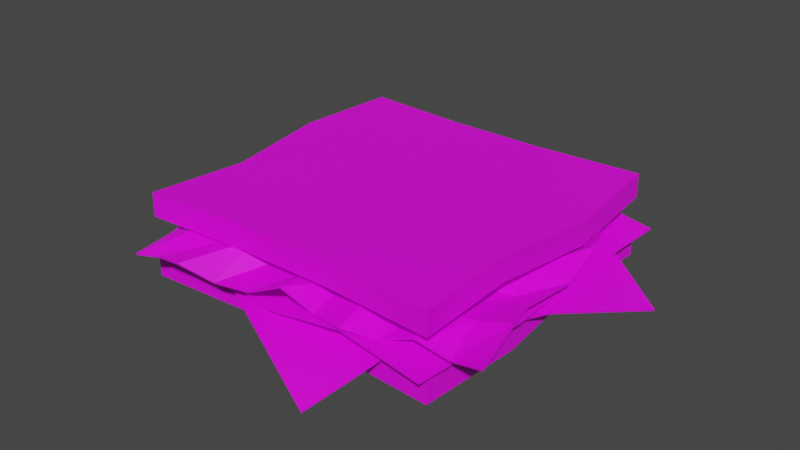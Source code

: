 # Source: sandwich.blend  (saved by Blender 2.80.75; exported with 4.5.12 LTS)
import bpy
from mathutils import Matrix  # noqa: F401  (used for matrix-valued properties, if any)

bpy.ops.wm.read_factory_settings(use_empty=True)
scene = bpy.context.scene
scene.name = 'Scene'

# ---- collections
col_collection = bpy.data.collections.new('Collection'); scene.collection.children.link(col_collection)

# ---- images (referenced by path relative to the original .blend; pixels are not part of the script)
import os
ASSET_DIR = os.environ.get("B2B_ASSET_DIR", "")  # directory of the original .blend (textures are referenced by path, not embedded)
HERE = os.path.dirname(os.path.abspath(__file__))  # packed textures are extracted next to this script under _unpacked/

def load_image(name, relpath, width, height, colorspace="sRGB"):
    """Load a texture the original file referenced (path relative to the .blend, or extracted next to this script)."""
    p = next((c for c in (os.path.join(HERE, relpath), os.path.join(ASSET_DIR, relpath)) if relpath and os.path.exists(c)), "")
    if p:
        img = bpy.data.images.load(p, check_existing=True)
        img.name = name
    else:  # same state as the original file: an image datablock whose file is absent (Cycles renders it pink)
        img = bpy.data.images.new(name, width, height)
        img.source = "FILE"
        img.filepath = "//" + (relpath or name)
    img.colorspace_settings.name = colorspace
    return img
img_samich_png = load_image('samich.png', 'samich.png', 1024, 1024, 'sRGB')

# ---- materials (node trees are filled in below, after node groups)
mat_samich = bpy.data.materials.new('samich')
mat_samich.use_transparent_shadow = False

# ---- node groups
ng_auto_smooth = bpy.data.node_groups.new('Auto Smooth', 'GeometryNodeTree')
_s = ng_auto_smooth.interface.new_socket(name='Geometry', in_out='OUTPUT', socket_type='NodeSocketGeometry')
_s = ng_auto_smooth.interface.new_socket(name='Geometry', in_out='INPUT', socket_type='NodeSocketGeometry')
_s = ng_auto_smooth.interface.new_socket(name='Angle', in_out='INPUT', socket_type='NodeSocketFloat')
_s.subtype = 'ANGLE'
_s.min_value = 0.0
_s.max_value = 3.142
ng_auto_smooth.is_modifier = True
_N = ng_auto_smooth.nodes; _L = ng_auto_smooth.links
n0 = _N.new('NodeGroupOutput'); n0.name = 'Group Output'; n0.location = (480, -100)
n1 = _N.new('NodeGroupInput'); n1.name = 'Group Input'; n1.location = (-420, -300)
n2 = _N.new('NodeGroupInput'); n2.name = 'Group Input.001'; n2.location = (-60, -100)
n3 = _N.new('GeometryNodeSetShadeSmooth'); n3.name = 'Set Shade Smooth'; n3.location = (120, -100)
n3.domain = 'EDGE'
n4 = _N.new('GeometryNodeSetShadeSmooth'); n4.name = 'Set Shade Smooth.001'; n4.location = (300, -100)
n5 = _N.new('GeometryNodeInputMeshEdgeAngle'); n5.name = 'Edge Angle'; n5.location = (-420, -220)
n6 = _N.new('GeometryNodeInputEdgeSmooth'); n6.name = 'Is Edge Smooth'; n6.location = (-60, -160)
n7 = _N.new('GeometryNodeInputShadeSmooth'); n7.name = 'Is Face Smooth'; n7.location = (-240, -340)
n8 = _N.new('FunctionNodeBooleanMath'); n8.name = 'Boolean Math'; n8.location = (-60, -220)
n9 = _N.new('FunctionNodeCompare'); n9.name = 'Compare'; n9.location = (-240, -180)
n9.operation = 'LESS_EQUAL'
_L.new(n5.outputs[0], n9.inputs[0])
_L.new(n4.outputs[0], n0.inputs[0])
_L.new(n1.outputs[1], n9.inputs[1])
_L.new(n9.outputs[0], n8.inputs[0])
_L.new(n7.outputs[0], n8.inputs[1])
_L.new(n2.outputs[0], n3.inputs[0])
_L.new(n6.outputs[0], n3.inputs[1])
_L.new(n3.outputs[0], n4.inputs[0])
_L.new(n8.outputs[0], n3.inputs[2])
n0.is_active_output = True

# ---- material node trees
mat_samich.use_nodes = True; mat_samich.node_tree.nodes.clear()
_N = mat_samich.node_tree.nodes; _L = mat_samich.node_tree.links
n0 = _N.new('ShaderNodeOutputMaterial'); n0.name = 'Material Output'; n0.location = (300, 300)
n1 = _N.new('ShaderNodeBsdfPrincipled'); n1.name = 'Principled BSDF'; n1.location = (10, 300)
n1.distribution = 'GGX'
n1.subsurface_method = 'BURLEY'
n1.inputs[3].default_value = 1.45
n1.inputs[27].default_value = (0.0, 0.0, 0.0, 1.0)
n1.inputs[28].default_value = 1.0
n2 = _N.new('ShaderNodeTexImage'); n2.name = 'Image Texture'; n2.location = (-470, 257)
n2.image = img_samich_png
_L.new(n1.outputs[0], n0.inputs[0])
_L.new(n2.outputs[0], n1.inputs[0])
n0.is_active_output = True

# ---- world
world_world = bpy.data.worlds.new('World'); scene.world = world_world
world_world.use_nodes = True; world_world.node_tree.nodes.clear()
_N = world_world.node_tree.nodes; _L = world_world.node_tree.links
n0 = _N.new('ShaderNodeOutputWorld'); n0.name = 'World Output'; n0.location = (300, 300)
n1 = _N.new('ShaderNodeBackground'); n1.name = 'Background'; n1.location = (10, 300)
n1.inputs[0].default_value = (0.05088, 0.05088, 0.05088, 1.0)
_L.new(n1.outputs[0], n0.inputs[0])
n0.is_active_output = True
world_world.color = (0.05088, 0.05088, 0.05088)
world_world.use_sun_shadow = False
world_world.sun_shadow_jitter_overblur = 0.0

# ---- meshes
me_plane_001 = bpy.data.meshes.new('Plane.001')
me_plane_001.from_pydata([(-1.087, -1.055, 0.006448), (1.055, -1.087, 0.006448), (-1.022, 1.087, 0.006448), (1.053, 1.055, 0.006448), (-1.112, 0.373, -0.02303), (-1.035, -0.3412, 0.03617), (1.024, -0.373, 0.00329), (1.123, 0.3412, -0.02303), (-0.5516, -1.063, -0.08141), (-0.01591, -1.071, 0.006448), (0.5198, -1.079, -0.08963), (0.5346, 1.063, -0.08963), (0.01591, 1.071, 0.006448), (-0.5028, 1.079, -0.08141), (0.5096, -0.3651, -0.09469), (-0.005303, -0.3571, 0.01973), (-0.5202, -0.3492, -0.1029), (0.564, 0.3492, -0.06015), (0.005303, 0.3571, -0.02303), (-0.5534, 0.3651, -0.05193)], [], [(17, 7, 3, 11), (10, 1, 6, 14), (14, 6, 7, 17), (5, 16, 19, 4), (16, 15, 18, 19), (15, 14, 17, 18), (0, 8, 16, 5), (8, 9, 15, 16), (9, 10, 14, 15), (4, 19, 13, 2), (19, 18, 12, 13), (18, 17, 11, 12)])
me_plane_001.polygons.foreach_set('use_smooth', [True] * 12)
_uv = me_plane_001.uv_layers.new(name='UVMap')
_uv.uv.foreach_set('vector', [0.4275, 0.9382, 0.4064, 0.9385, 0.409, 0.9115, 0.4286, 0.9112, 0.4292, 0.9924, 0.4089, 0.9927, 0.4101, 0.9656, 0.4296, 0.9653, 0.4296, 0.9653, 0.4101, 0.9656, 0.4064, 0.9385, 0.4275, 0.9382, 0.4881, 0.9644, 0.4686, 0.9647, 0.4698, 0.9376, 0.491, 0.9373, 0.4686, 0.9647, 0.4491, 0.965, 0.4487, 0.9379, 0.4698, 0.9376, 0.4491, 0.965, 0.4296, 0.9653, 0.4275, 0.9382, 0.4487, 0.9379, 0.4901, 0.9915, 0.4698, 0.9918, 0.4686, 0.9647, 0.4881, 0.9644, 0.4698, 0.9918, 0.4495, 0.9921, 0.4491, 0.965, 0.4686, 0.9647, 0.4495, 0.9921, 0.4292, 0.9924, 0.4296, 0.9653, 0.4491, 0.965, 0.491, 0.9373, 0.4698, 0.9376, 0.4679, 0.9106, 0.4876, 0.9103, 0.4698, 0.9376, 0.4487, 0.9379, 0.4483, 0.9109, 0.4679, 0.9106, 0.4487, 0.9379, 0.4275, 0.9382, 0.4286, 0.9112, 0.4483, 0.9109])
me_plane_001.materials.append(mat_samich)
me_plane_001.use_remesh_preserve_volume = False
me_plane_001.use_remesh_preserve_attributes = False
me_plane_001.use_mirror_vertex_groups = False
me_plane_001.update()
me_plane_005 = bpy.data.meshes.new('Plane.005')
me_plane_005.from_pydata([(-0.9392, -0.9392, -0.1745), (0.9392, -0.9392, -0.1745), (-0.9392, 0.9392, -0.1745), (0.9392, 0.9392, -0.1745), (-0.9392, -0.9392, -0.02074), (0.9392, -0.9392, -0.02074), (-0.9392, 0.9392, -0.02074), (0.9392, 0.9392, -0.02074), (-1.0, 1.0, -0.1745), (-1.0, -1.0, -0.1745), (1.0, -1.0, -0.1745), (1.0, 1.0, -0.1745), (-1.0, 1.0, -0.02074), (-1.0, -1.0, -0.02074), (1.0, -1.0, -0.02074), (1.0, 1.0, -0.02074), (-0.9769, 0.3329, -0.1745), (-1.047, -0.3342, -0.1404), (1.047, -0.3342, -0.1745), (0.9769, 0.3329, -0.1404), (-0.9769, 0.3329, -0.02074), (-1.047, -0.3342, 0.01342), (1.047, -0.3342, -0.02074), (0.9769, 0.3329, 0.01342), (-0.9175, 0.3131, -0.1745), (-0.9833, -0.313, -0.1404), (0.9833, -0.313, -0.1745), (0.9175, 0.3131, -0.1404), (-0.9175, 0.3131, -0.02074), (-0.9833, -0.313, 0.01342), (0.9833, -0.313, -0.02074), (0.9175, 0.3131, 0.01342), (-0.3195, -0.9585, -0.1745), (0.3195, -0.9585, -0.1745), (0.3195, 0.9585, -0.1745), (-0.3195, 0.9585, -0.1745), (-0.3195, -0.9585, -0.02074), (0.3195, -0.9585, -0.02074), (0.3195, 0.9585, -0.02074), (-0.3195, 0.9585, -0.02074), (-0.3001, -0.9002, -0.1745), (0.3001, -0.9002, -0.1745), (0.3001, 0.9002, -0.1745), (-0.3001, 0.9002, -0.1745), (-0.3001, -0.9002, -0.02074), (0.3001, -0.9002, -0.02074), (0.3001, 0.9002, -0.02074), (-0.3001, 0.9002, -0.02074), (0.3141, -0.2993, 0.0187), (-0.3141, -0.2993, -0.02074), (0.2931, 0.3004, -0.02074), (-0.2931, 0.3004, -0.04461), (-0.3141, -0.2993, -0.1745), (0.3141, -0.2993, -0.1351), (-0.2931, 0.3004, -0.1984), (0.2931, 0.3004, -0.1745)], [], [(55, 42, 3, 27), (50, 31, 7, 46), (33, 10, 14, 37), (19, 11, 15, 23), (17, 9, 13, 21), (35, 8, 12, 39), (25, 0, 9, 17), (41, 1, 10, 33), (27, 3, 11, 19), (43, 2, 8, 35), (28, 6, 12, 20), (44, 4, 13, 36), (30, 5, 14, 22), (46, 7, 15, 38), (7, 31, 23, 15), (31, 30, 22, 23), (4, 29, 21, 13), (29, 28, 20, 21), (1, 26, 18, 10), (26, 27, 19, 18), (2, 24, 16, 8), (24, 25, 17, 16), (8, 16, 20, 12), (16, 17, 21, 20), (10, 18, 22, 14), (18, 19, 23, 22), (45, 5, 30, 48), (48, 30, 31, 50), (41, 53, 26, 1), (53, 55, 27, 26), (25, 24, 54, 52), (52, 54, 55, 53), (0, 25, 52, 40), (40, 52, 53, 41), (29, 49, 51, 28), (49, 48, 50, 51), (4, 44, 49, 29), (44, 45, 48, 49), (6, 47, 39, 12), (47, 46, 38, 39), (5, 45, 37, 14), (45, 44, 36, 37), (3, 42, 34, 11), (42, 43, 35, 34), (0, 40, 32, 9), (40, 41, 33, 32), (11, 34, 38, 15), (34, 35, 39, 38), (9, 32, 36, 13), (32, 33, 37, 36), (28, 51, 47, 6), (51, 50, 46, 47), (24, 2, 43, 54), (54, 43, 42, 55)])
me_plane_005.polygons.foreach_set('use_smooth', [True] * 54)
_uv = me_plane_005.uv_layers.new(name='UVMap')
_uv.uv.foreach_set('vector', [0.03591, 0.9367, 0.03558, 0.9076, 0.004637, 0.9057, 0.005689, 0.936, 0.03591, 0.9367, 0.005689, 0.936, 0.004637, 0.9057, 0.03558, 0.9076, 0.1558, 0.9383, 0.1558, 0.9383, 0.1558, 0.9383, 0.1558, 0.9383, 0.1558, 0.9383, 0.1558, 0.9383, 0.1558, 0.9383, 0.1558, 0.9383, 0.1558, 0.9383, 0.1558, 0.9383, 0.1558, 0.9383, 0.1558, 0.9383, 0.1558, 0.9383, 0.1558, 0.9383, 0.1558, 0.9383, 0.1558, 0.9383, 0.1558, 0.9383, 0.1558, 0.9383, 0.1558, 0.9383, 0.1558, 0.9383, 0.1558, 0.9383, 0.1558, 0.9383, 0.1558, 0.9383, 0.1558, 0.9383, 0.1558, 0.9383, 0.1558, 0.9383, 0.1558, 0.9383, 0.1558, 0.9383, 0.1558, 0.9383, 0.1558, 0.9383, 0.1558, 0.9383, 0.1558, 0.9383, 0.1558, 0.9383, 0.1558, 0.9383, 0.1558, 0.9383, 0.1558, 0.9383, 0.1558, 0.9383, 0.1558, 0.9383, 0.1558, 0.9383, 0.1558, 0.9383, 0.1558, 0.9383, 0.1558, 0.9383, 0.1558, 0.9383, 0.1558, 0.9383, 0.1558, 0.9383, 0.1558, 0.9383, 0.1558, 0.9383, 0.1558, 0.9383, 0.1558, 0.9383, 0.1558, 0.9383, 0.1558, 0.9383, 0.1558, 0.9383, 0.1558, 0.9383, 0.1558, 0.9383, 0.1558, 0.9383, 0.1558, 0.9383, 0.1558, 0.9383, 0.1558, 0.9383, 0.1558, 0.9383, 0.1558, 0.9383, 0.1558, 0.9383, 0.1558, 0.9383, 0.1558, 0.9383, 0.1558, 0.9383, 0.1558, 0.9383, 0.1558, 0.9383, 0.1558, 0.9383, 0.1558, 0.9383, 0.1558, 0.9383, 0.1558, 0.9383, 0.1558, 0.9383, 0.1558, 0.9383, 0.1558, 0.9383, 0.1558, 0.9383, 0.1558, 0.9383, 0.1558, 0.9383, 0.1558, 0.9383, 0.1558, 0.9383, 0.1558, 0.9383, 0.1558, 0.9383, 0.1558, 0.9383, 0.1558, 0.9383, 0.1558, 0.9383, 0.1558, 0.9383, 0.1558, 0.9383, 0.1558, 0.9383, 0.1558, 0.9383, 0.1558, 0.9383, 0.1558, 0.9383, 0.1558, 0.9383, 0.1558, 0.9383, 0.1558, 0.9383, 0.1558, 0.9383, 0.1558, 0.9383, 0.1558, 0.9383, 0.1558, 0.9383, 0.03558, 0.9948, 0.004637, 0.9967, 0.002504, 0.9664, 0.0349, 0.9657, 0.0349, 0.9657, 0.002504, 0.9664, 0.005689, 0.936, 0.03591, 0.9367, 0.03558, 0.9948, 0.0349, 0.9657, 0.002504, 0.9664, 0.004637, 0.9967, 0.0349, 0.9657, 0.03591, 0.9367, 0.005689, 0.936, 0.002504, 0.9664, 0.09771, 0.9664, 0.09452, 0.936, 0.0643, 0.9367, 0.06531, 0.9657, 0.06531, 0.9657, 0.0643, 0.9367, 0.03591, 0.9367, 0.0349, 0.9657, 0.09557, 0.9967, 0.09771, 0.9664, 0.06531, 0.9657, 0.06463, 0.9948, 0.06463, 0.9948, 0.06531, 0.9657, 0.0349, 0.9657, 0.03558, 0.9948, 0.09771, 0.9664, 0.06531, 0.9657, 0.0643, 0.9367, 0.09452, 0.936, 0.06531, 0.9657, 0.0349, 0.9657, 0.03591, 0.9367, 0.0643, 0.9367, 0.09557, 0.9967, 0.06463, 0.9948, 0.06531, 0.9657, 0.09771, 0.9664, 0.06463, 0.9948, 0.03558, 0.9948, 0.0349, 0.9657, 0.06531, 0.9657, 0.1558, 0.9383, 0.1558, 0.9383, 0.1558, 0.9383, 0.1558, 0.9383, 0.1558, 0.9383, 0.1558, 0.9383, 0.1558, 0.9383, 0.1558, 0.9383, 0.1558, 0.9383, 0.1558, 0.9383, 0.1558, 0.9383, 0.1558, 0.9383, 0.1558, 0.9383, 0.1558, 0.9383, 0.1558, 0.9383, 0.1558, 0.9383, 0.1558, 0.9383, 0.1558, 0.9383, 0.1558, 0.9383, 0.1558, 0.9383, 0.1558, 0.9383, 0.1558, 0.9383, 0.1558, 0.9383, 0.1558, 0.9383, 0.1558, 0.9383, 0.1558, 0.9383, 0.1558, 0.9383, 0.1558, 0.9383, 0.1558, 0.9383, 0.1558, 0.9383, 0.1558, 0.9383, 0.1558, 0.9383, 0.1558, 0.9383, 0.1558, 0.9383, 0.1558, 0.9383, 0.1558, 0.9383, 0.1558, 0.9383, 0.1558, 0.9383, 0.1558, 0.9383, 0.1558, 0.9383, 0.1558, 0.9383, 0.1558, 0.9383, 0.1558, 0.9383, 0.1558, 0.9383, 0.1558, 0.9383, 0.1558, 0.9383, 0.1558, 0.9383, 0.1558, 0.9383, 0.09452, 0.936, 0.0643, 0.9367, 0.06463, 0.9076, 0.09557, 0.9057, 0.0643, 0.9367, 0.03591, 0.9367, 0.03558, 0.9076, 0.06463, 0.9076, 0.09452, 0.936, 0.09557, 0.9057, 0.06463, 0.9076, 0.0643, 0.9367, 0.0643, 0.9367, 0.06463, 0.9076, 0.03558, 0.9076, 0.03591, 0.9367])
me_plane_005.materials.append(mat_samich)
me_plane_005.use_remesh_preserve_volume = False
me_plane_005.use_remesh_preserve_attributes = False
me_plane_005.use_mirror_vertex_groups = False
me_plane_005.update()
me_plane_006 = bpy.data.meshes.new('Plane.006')
me_plane_006.from_pydata([(0.9392, 0.9392, 5.96e-08), (-0.9392, 0.9392, 5.96e-08), (0.9392, -0.9392, 5.96e-08), (-0.9392, -0.9392, 5.96e-08), (0.9392, 0.9392, -0.1538), (-0.9392, 0.9392, -0.1538), (0.9392, -0.9392, -0.1538), (-0.9392, -0.9392, -0.1538), (1.0, -1.0, 5.96e-08), (1.0, 1.0, 5.96e-08), (-1.0, 1.0, 5.96e-08), (-1.0, -1.0, 5.96e-08), (1.0, -1.0, -0.1538), (1.0, 1.0, -0.1538), (-1.0, 1.0, -0.1538), (-1.0, -1.0, -0.1538), (0.9769, -0.3329, 5.96e-08), (1.047, 0.3342, 5.96e-08), (-1.047, 0.3342, 5.96e-08), (-0.9769, -0.3329, 5.96e-08), (0.9769, -0.3329, -0.1538), (1.047, 0.3342, -0.1538), (-1.047, 0.3342, -0.1538), (-0.9769, -0.3329, -0.1538), (0.9175, -0.3131, 5.96e-08), (0.9833, 0.313, 5.96e-08), (-0.9833, 0.313, 5.96e-08), (-0.9175, -0.3131, 5.96e-08), (0.9175, -0.3131, -0.1538), (0.9833, 0.313, -0.1538), (-0.9833, 0.313, -0.1538), (-0.9175, -0.3131, -0.1538), (0.3195, 0.9585, 5.96e-08), (-0.3195, 0.9585, 5.96e-08), (-0.3195, -0.9585, 5.96e-08), (0.3195, -0.9585, 5.96e-08), (0.3195, 0.9585, -0.1538), (-0.3195, 0.9585, -0.1538), (-0.3195, -0.9585, -0.1538), (0.3195, -0.9585, -0.1538), (0.3001, 0.9002, 5.96e-08), (-0.3001, 0.9002, 5.96e-08), (-0.3001, -0.9002, 5.96e-08), (0.3001, -0.9002, 5.96e-08), (0.3001, 0.9002, -0.1538), (-0.3001, 0.9002, -0.1538), (-0.3001, -0.9002, -0.1538), (0.3001, -0.9002, -0.1538), (-0.3141, 0.2993, -0.1538), (0.3141, 0.2993, -0.1538), (-0.2931, -0.3004, -0.1538), (0.2931, -0.3004, -0.1538), (0.3141, 0.2993, 5.96e-08), (-0.3141, 0.2993, 5.96e-08), (0.2931, -0.3004, 5.96e-08), (-0.2931, -0.3004, 5.96e-08)], [], [(55, 27, 3, 42), (50, 46, 7, 31), (33, 37, 14, 10), (19, 23, 15, 11), (17, 21, 13, 9), (35, 39, 12, 8), (25, 17, 9, 0), (41, 33, 10, 1), (27, 19, 11, 3), (43, 35, 8, 2), (28, 20, 12, 6), (44, 36, 13, 4), (30, 22, 14, 5), (46, 38, 15, 7), (7, 15, 23, 31), (31, 23, 22, 30), (4, 13, 21, 29), (29, 21, 20, 28), (1, 10, 18, 26), (26, 18, 19, 27), (2, 8, 16, 24), (24, 16, 17, 25), (8, 12, 20, 16), (16, 20, 21, 17), (10, 14, 22, 18), (18, 22, 23, 19), (45, 48, 30, 5), (48, 50, 31, 30), (41, 1, 26, 53), (53, 26, 27, 55), (25, 52, 54, 24), (52, 53, 55, 54), (0, 40, 52, 25), (40, 41, 53, 52), (29, 28, 51, 49), (49, 51, 50, 48), (4, 29, 49, 44), (44, 49, 48, 45), (6, 12, 39, 47), (47, 39, 38, 46), (5, 14, 37, 45), (45, 37, 36, 44), (3, 11, 34, 42), (42, 34, 35, 43), (0, 9, 32, 40), (40, 32, 33, 41), (11, 15, 38, 34), (34, 38, 39, 35), (9, 13, 36, 32), (32, 36, 37, 33), (28, 6, 47, 51), (51, 47, 46, 50), (24, 54, 43, 2), (54, 55, 42, 43)])
me_plane_006.polygons.foreach_set('use_smooth', [True] * 54)
_uv = me_plane_006.uv_layers.new(name='UVMap')
_uv.uv.foreach_set('vector', [0.0643, 0.9657, 0.09452, 0.9664, 0.09557, 0.9967, 0.06463, 0.9948, 0.0643, 0.9657, 0.06463, 0.9948, 0.09557, 0.9967, 0.09452, 0.9664, 0.1558, 0.9383, 0.1558, 0.9383, 0.1558, 0.9383, 0.1558, 0.9383, 0.1558, 0.9383, 0.1558, 0.9383, 0.1558, 0.9383, 0.1558, 0.9383, 0.1558, 0.9383, 0.1558, 0.9383, 0.1558, 0.9383, 0.1558, 0.9383, 0.1558, 0.9383, 0.1558, 0.9383, 0.1558, 0.9383, 0.1558, 0.9383, 0.1558, 0.9383, 0.1558, 0.9383, 0.1558, 0.9383, 0.1558, 0.9383, 0.1558, 0.9383, 0.1558, 0.9383, 0.1558, 0.9383, 0.1558, 0.9383, 0.1558, 0.9383, 0.1558, 0.9383, 0.1558, 0.9383, 0.1558, 0.9383, 0.1558, 0.9383, 0.1558, 0.9383, 0.1558, 0.9383, 0.1558, 0.9383, 0.1558, 0.9383, 0.1558, 0.9383, 0.1558, 0.9383, 0.1558, 0.9383, 0.1558, 0.9383, 0.1558, 0.9383, 0.1558, 0.9383, 0.1558, 0.9383, 0.1558, 0.9383, 0.1558, 0.9383, 0.1558, 0.9383, 0.1558, 0.9383, 0.1558, 0.9383, 0.1558, 0.9383, 0.1558, 0.9383, 0.1558, 0.9383, 0.1558, 0.9383, 0.1558, 0.9383, 0.1558, 0.9383, 0.1558, 0.9383, 0.1558, 0.9383, 0.1558, 0.9383, 0.1558, 0.9383, 0.1558, 0.9383, 0.1558, 0.9383, 0.1558, 0.9383, 0.1558, 0.9383, 0.1558, 0.9383, 0.1558, 0.9383, 0.1558, 0.9383, 0.1558, 0.9383, 0.1558, 0.9383, 0.1558, 0.9383, 0.1558, 0.9383, 0.1558, 0.9383, 0.1558, 0.9383, 0.1558, 0.9383, 0.1558, 0.9383, 0.1558, 0.9383, 0.1558, 0.9383, 0.1558, 0.9383, 0.1558, 0.9383, 0.1558, 0.9383, 0.1558, 0.9383, 0.1558, 0.9383, 0.1558, 0.9383, 0.1558, 0.9383, 0.1558, 0.9383, 0.1558, 0.9383, 0.1558, 0.9383, 0.1558, 0.9383, 0.1558, 0.9383, 0.1558, 0.9383, 0.1558, 0.9383, 0.1558, 0.9383, 0.1558, 0.9383, 0.1558, 0.9383, 0.1558, 0.9383, 0.1558, 0.9383, 0.1558, 0.9383, 0.1558, 0.9383, 0.1558, 0.9383, 0.1558, 0.9383, 0.1558, 0.9383, 0.06463, 0.9076, 0.06531, 0.9367, 0.09771, 0.9361, 0.09557, 0.9057, 0.06531, 0.9367, 0.0643, 0.9657, 0.09452, 0.9664, 0.09771, 0.9361, 0.06463, 0.9076, 0.09557, 0.9057, 0.09771, 0.9361, 0.06531, 0.9367, 0.06531, 0.9367, 0.09771, 0.9361, 0.09452, 0.9664, 0.0643, 0.9657, 0.002504, 0.9361, 0.0349, 0.9367, 0.03591, 0.9657, 0.005689, 0.9664, 0.0349, 0.9367, 0.06531, 0.9367, 0.0643, 0.9657, 0.03591, 0.9657, 0.004637, 0.9057, 0.03558, 0.9076, 0.0349, 0.9367, 0.002504, 0.9361, 0.03558, 0.9076, 0.06463, 0.9076, 0.06531, 0.9367, 0.0349, 0.9367, 0.002504, 0.9361, 0.005689, 0.9664, 0.03591, 0.9657, 0.0349, 0.9367, 0.0349, 0.9367, 0.03591, 0.9657, 0.0643, 0.9657, 0.06531, 0.9367, 0.004637, 0.9057, 0.002504, 0.9361, 0.0349, 0.9367, 0.03558, 0.9076, 0.03558, 0.9076, 0.0349, 0.9367, 0.06531, 0.9367, 0.06463, 0.9076, 0.1558, 0.9383, 0.1558, 0.9383, 0.1558, 0.9383, 0.1558, 0.9383, 0.1558, 0.9383, 0.1558, 0.9383, 0.1558, 0.9383, 0.1558, 0.9383, 0.1558, 0.9383, 0.1558, 0.9383, 0.1558, 0.9383, 0.1558, 0.9383, 0.1558, 0.9383, 0.1558, 0.9383, 0.1558, 0.9383, 0.1558, 0.9383, 0.1558, 0.9383, 0.1558, 0.9383, 0.1558, 0.9383, 0.1558, 0.9383, 0.1558, 0.9383, 0.1558, 0.9383, 0.1558, 0.9383, 0.1558, 0.9383, 0.1558, 0.9383, 0.1558, 0.9383, 0.1558, 0.9383, 0.1558, 0.9383, 0.1558, 0.9383, 0.1558, 0.9383, 0.1558, 0.9383, 0.1558, 0.9383, 0.1558, 0.9383, 0.1558, 0.9383, 0.1558, 0.9383, 0.1558, 0.9383, 0.1558, 0.9383, 0.1558, 0.9383, 0.1558, 0.9383, 0.1558, 0.9383, 0.1558, 0.9383, 0.1558, 0.9383, 0.1558, 0.9383, 0.1558, 0.9383, 0.1558, 0.9383, 0.1558, 0.9383, 0.1558, 0.9383, 0.1558, 0.9383, 0.005689, 0.9664, 0.004637, 0.9967, 0.03558, 0.9948, 0.03591, 0.9657, 0.03591, 0.9657, 0.03558, 0.9948, 0.06463, 0.9948, 0.0643, 0.9657, 0.005689, 0.9664, 0.03591, 0.9657, 0.03558, 0.9948, 0.004637, 0.9967, 0.03591, 0.9657, 0.0643, 0.9657, 0.06463, 0.9948, 0.03558, 0.9948])
me_plane_006.materials.append(mat_samich)
me_plane_006.use_remesh_preserve_volume = False
me_plane_006.use_remesh_preserve_attributes = False
me_plane_006.use_mirror_vertex_groups = False
me_plane_006.update()
me_plane_009 = bpy.data.meshes.new('Plane.009')
me_plane_009.from_pydata([(0.8659, 1.252, -0.03161), (-1.303, 0.9629, -0.0538), (1.204, -0.836, -0.03463), (-0.821, -1.319, -0.06411), (0.7444, 1.196, -0.03321), (0.5347, 1.23, -0.07762), (0.3368, 1.154, 0.001835), (0.1093, 1.118, -0.009768), (-0.1191, 1.102, -0.1184), (-0.2864, 1.038, 0.006714), (-0.5278, 1.108, -0.03841), (-0.6869, 0.9846, 0.01743), (-0.8746, 0.9462, -0.04335), (-1.083, 0.9222, 0.01106), (-0.6609, -1.263, 0.0009172), (-0.505, -1.144, -0.01024), (-0.3092, -1.097, 0.01637), (-0.1438, -1.113, -0.09962), (0.1432, -1.1, -0.05807), (0.3217, -0.9989, -0.1046), (0.4591, -1.061, -0.05596), (0.752, -0.9946, -0.02279), (0.8835, -0.9585, -0.08311), (1.041, -0.9107, -0.06989), (1.125, -0.5067, -0.03383), (1.156, -0.2579, -0.07176), (1.095, 0.04013, -0.02579), (1.095, 0.3847, -0.115), (0.9961, 0.6589, -0.05074), (0.888, 0.9713, -0.04742), (-1.212, 0.5733, -0.07876), (-1.125, 0.3211, -0.02788), (-1.135, -0.06055, -0.001182), (-1.092, -0.4092, -0.07062), (-0.9865, -0.6357, -0.04468), (-0.9413, -0.9934, -0.05307), (0.7275, 0.9314, -0.09894), (0.8447, 0.6358, -0.04902), (0.8444, 0.3488, -0.08133), (0.902, 0.004421, -0.06968), (0.9054, -0.3749, -0.1633), (1.011, -0.6063, -0.06819), (0.5046, 0.9231, -0.09684), (0.5393, 0.5206, -0.02671), (0.5787, 0.3052, -0.09808), (0.6719, -0.02843, -0.05688), (0.821, -0.3569, -0.04828), (0.8521, -0.6123, -0.06825), (0.3443, 0.8501, -0.1296), (0.3321, 0.5393, -0.09521), (0.4085, 0.2876, -0.1252), (0.5261, -0.08604, -0.1364), (0.5189, -0.3314, -0.03832), (0.5586, -0.6815, -0.04927), (0.1679, 0.724, -0.03952), (0.2008, 0.5773, -0.07363), (0.2576, 0.2185, -0.04475), (0.3722, -0.1096, -0.01424), (0.377, -0.4076, -0.04271), (0.4423, -0.6771, 0.001265), (-0.05039, 0.8354, -0.06202), (-0.04699, 0.432, -0.1362), (0.01102, 0.1589, -0.08047), (0.09213, -0.1459, 0.01775), (0.09905, -0.4225, -0.1157), (0.2856, -0.7756, -0.04452), (-0.2379, 0.7271, -0.03131), (-0.2035, 0.3819, 0.01839), (-0.1368, 0.09594, -0.07021), (-0.1072, -0.2389, 0.006031), (-0.0486, -0.5248, 0.0009319), (0.03147, -0.725, 0.08164), (-0.4656, 0.6855, -0.09485), (-0.3935, 0.4417, -0.06143), (-0.2933, 0.1158, -0.121), (-0.2462, -0.2828, -0.0473), (-0.1586, -0.5058, -0.08741), (-0.1197, -0.851, -0.1297), (-0.5889, 0.7207, -0.04723), (-0.5717, 0.3272, -0.01403), (-0.5449, 0.1357, 0.002181), (-0.4651, -0.2394, -0.01118), (-0.4906, -0.605, -0.05495), (-0.3584, -0.8597, 0.006285), (-0.7887, 0.6809, -0.05063), (-0.6861, 0.3957, -0.06088), (-0.7078, -0.003285, -0.04191), (-0.7402, -0.2089, -0.05449), (-0.6186, -0.5604, -0.09583), (-0.5788, -0.9287, -0.05064), (-1.004, 0.6174, -0.03397), (-0.9653, 0.2062, 0.02791), (-0.9057, -0.02389, -0.03277), (-0.8242, -0.3076, 0.03117), (-0.7919, -0.6461, -0.02019), (-0.7439, -0.8926, 0.005969)], [], [(95, 35, 3, 14), (24, 41, 23, 2), (41, 47, 22, 23), (47, 53, 21, 22), (53, 59, 20, 21), (59, 65, 19, 20), (65, 71, 18, 19), (71, 77, 17, 18), (77, 83, 16, 17), (83, 89, 15, 16), (89, 95, 14, 15), (12, 13, 90, 84), (84, 90, 91, 85), (85, 91, 92, 86), (86, 92, 93, 87), (87, 93, 94, 88), (88, 94, 95, 89), (11, 12, 84, 78), (78, 84, 85, 79), (79, 85, 86, 80), (80, 86, 87, 81), (81, 87, 88, 82), (82, 88, 89, 83), (10, 11, 78, 72), (72, 78, 79, 73), (73, 79, 80, 74), (74, 80, 81, 75), (75, 81, 82, 76), (76, 82, 83, 77), (9, 10, 72, 66), (66, 72, 73, 67), (67, 73, 74, 68), (68, 74, 75, 69), (69, 75, 76, 70), (70, 76, 77, 71), (8, 9, 66, 60), (60, 66, 67, 61), (61, 67, 68, 62), (62, 68, 69, 63), (63, 69, 70, 64), (64, 70, 71, 65), (7, 8, 60, 54), (54, 60, 61, 55), (55, 61, 62, 56), (56, 62, 63, 57), (57, 63, 64, 58), (58, 64, 65, 59), (6, 7, 54, 48), (48, 54, 55, 49), (49, 55, 56, 50), (50, 56, 57, 51), (51, 57, 58, 52), (52, 58, 59, 53), (5, 6, 48, 42), (42, 48, 49, 43), (43, 49, 50, 44), (44, 50, 51, 45), (45, 51, 52, 46), (46, 52, 53, 47), (4, 5, 42, 36), (36, 42, 43, 37), (37, 43, 44, 38), (38, 44, 45, 39), (39, 45, 46, 40), (40, 46, 47, 41), (0, 4, 36, 29), (29, 36, 37, 28), (28, 37, 38, 27), (27, 38, 39, 26), (26, 39, 40, 25), (25, 40, 41, 24), (13, 1, 30, 90), (90, 30, 31, 91), (91, 31, 32, 92), (92, 32, 33, 93), (93, 33, 34, 94), (94, 34, 35, 95)])
_uv = me_plane_009.uv_layers.new(name='UVMap')
_uv.uv.foreach_set('vector', [0.2829, 0.9766, 0.2908, 0.9788, 0.2889, 0.9914, 0.2827, 0.9906, 0.2125, 0.977, 0.2174, 0.9797, 0.2186, 0.9909, 0.2122, 0.9894, 0.2174, 0.9797, 0.2232, 0.9787, 0.2247, 0.9914, 0.2186, 0.9909, 0.2232, 0.9787, 0.2343, 0.9789, 0.2297, 0.9917, 0.2247, 0.9914, 0.2343, 0.9789, 0.2384, 0.9779, 0.2408, 0.9919, 0.2297, 0.9917, 0.2384, 0.9779, 0.2448, 0.9803, 0.2452, 0.9886, 0.2408, 0.9919, 0.2448, 0.9803, 0.2536, 0.9765, 0.2524, 0.9909, 0.2452, 0.9886, 0.2536, 0.9765, 0.26, 0.9799, 0.2629, 0.9892, 0.2524, 0.9909, 0.26, 0.9799, 0.2687, 0.9784, 0.2687, 0.9873, 0.2629, 0.9892, 0.2687, 0.9784, 0.2772, 0.9792, 0.2762, 0.9875, 0.2687, 0.9873, 0.2772, 0.9792, 0.2829, 0.9766, 0.2827, 0.9906, 0.2762, 0.9875, 0.2736, 0.9093, 0.2813, 0.9086, 0.2808, 0.9202, 0.2725, 0.9195, 0.2725, 0.9195, 0.2808, 0.9202, 0.2825, 0.9353, 0.271, 0.9306, 0.271, 0.9306, 0.2825, 0.9353, 0.2821, 0.9441, 0.2748, 0.9448, 0.2748, 0.9448, 0.2821, 0.9441, 0.2813, 0.9549, 0.2775, 0.952, 0.2775, 0.952, 0.2813, 0.9549, 0.2827, 0.9674, 0.2758, 0.9656, 0.2758, 0.9656, 0.2827, 0.9674, 0.2829, 0.9766, 0.2772, 0.9792, 0.2665, 0.9093, 0.2736, 0.9093, 0.2725, 0.9195, 0.265, 0.9196, 0.265, 0.9196, 0.2725, 0.9195, 0.271, 0.9306, 0.2674, 0.9339, 0.2674, 0.9339, 0.271, 0.9306, 0.2748, 0.9448, 0.2679, 0.9411, 0.2679, 0.9411, 0.2748, 0.9448, 0.2775, 0.952, 0.2678, 0.9552, 0.2678, 0.9552, 0.2775, 0.952, 0.2758, 0.9656, 0.2715, 0.9682, 0.2715, 0.9682, 0.2758, 0.9656, 0.2772, 0.9792, 0.2687, 0.9784, 0.2598, 0.9061, 0.2665, 0.9093, 0.265, 0.9196, 0.2608, 0.9218, 0.2608, 0.9218, 0.265, 0.9196, 0.2674, 0.9339, 0.2601, 0.9312, 0.2601, 0.9312, 0.2674, 0.9339, 0.2679, 0.9411, 0.2589, 0.9437, 0.2589, 0.9437, 0.2679, 0.9411, 0.2678, 0.9552, 0.2603, 0.9584, 0.2603, 0.9584, 0.2678, 0.9552, 0.2715, 0.9682, 0.2588, 0.9671, 0.2588, 0.9671, 0.2715, 0.9682, 0.2687, 0.9784, 0.26, 0.9799, 0.2517, 0.9105, 0.2598, 0.9061, 0.2608, 0.9218, 0.2523, 0.9221, 0.2523, 0.9221, 0.2608, 0.9218, 0.2601, 0.9312, 0.2537, 0.9348, 0.2537, 0.9348, 0.2601, 0.9312, 0.2589, 0.9437, 0.2534, 0.9456, 0.2534, 0.9456, 0.2589, 0.9437, 0.2603, 0.9584, 0.2549, 0.9579, 0.2549, 0.9579, 0.2603, 0.9584, 0.2588, 0.9671, 0.255, 0.9687, 0.255, 0.9687, 0.2588, 0.9671, 0.26, 0.9799, 0.2536, 0.9765, 0.2451, 0.9094, 0.2517, 0.9105, 0.2523, 0.9221, 0.2447, 0.9196, 0.2447, 0.9196, 0.2523, 0.9221, 0.2537, 0.9348, 0.2476, 0.9342, 0.2476, 0.9342, 0.2537, 0.9348, 0.2534, 0.9456, 0.2476, 0.9445, 0.2476, 0.9445, 0.2534, 0.9456, 0.2549, 0.9579, 0.247, 0.9561, 0.247, 0.9561, 0.2549, 0.9579, 0.255, 0.9687, 0.2489, 0.9661, 0.2489, 0.9661, 0.255, 0.9687, 0.2536, 0.9765, 0.2448, 0.9803, 0.2368, 0.9106, 0.2451, 0.9094, 0.2447, 0.9196, 0.2377, 0.9253, 0.2377, 0.9253, 0.2447, 0.9196, 0.2476, 0.9342, 0.2376, 0.9308, 0.2376, 0.9308, 0.2476, 0.9342, 0.2476, 0.9445, 0.2383, 0.9442, 0.2383, 0.9442, 0.2476, 0.9445, 0.247, 0.9561, 0.2366, 0.9569, 0.2366, 0.9569, 0.247, 0.9561, 0.2489, 0.9661, 0.2387, 0.9677, 0.2387, 0.9677, 0.2489, 0.9661, 0.2448, 0.9803, 0.2384, 0.9779, 0.2283, 0.911, 0.2368, 0.9106, 0.2377, 0.9253, 0.2303, 0.9221, 0.2303, 0.9221, 0.2377, 0.9253, 0.2376, 0.9308, 0.2331, 0.9332, 0.2331, 0.9332, 0.2376, 0.9308, 0.2383, 0.9442, 0.2323, 0.9428, 0.2323, 0.9428, 0.2383, 0.9442, 0.2366, 0.9569, 0.2309, 0.9572, 0.2309, 0.9572, 0.2366, 0.9569, 0.2387, 0.9677, 0.233, 0.966, 0.233, 0.966, 0.2387, 0.9677, 0.2384, 0.9779, 0.2343, 0.9789, 0.2206, 0.9098, 0.2283, 0.911, 0.2303, 0.9221, 0.224, 0.9206, 0.224, 0.9206, 0.2303, 0.9221, 0.2331, 0.9332, 0.2258, 0.9354, 0.2258, 0.9354, 0.2331, 0.9332, 0.2323, 0.9428, 0.226, 0.9435, 0.226, 0.9435, 0.2323, 0.9428, 0.2309, 0.9572, 0.2252, 0.9562, 0.2252, 0.9562, 0.2309, 0.9572, 0.233, 0.966, 0.2223, 0.9692, 0.2223, 0.9692, 0.233, 0.966, 0.2343, 0.9789, 0.2232, 0.9787, 0.2133, 0.9126, 0.2206, 0.9098, 0.224, 0.9206, 0.2159, 0.922, 0.2159, 0.922, 0.224, 0.9206, 0.2258, 0.9354, 0.2139, 0.9336, 0.2139, 0.9336, 0.2258, 0.9354, 0.226, 0.9435, 0.2161, 0.944, 0.2161, 0.944, 0.226, 0.9435, 0.2252, 0.9562, 0.2167, 0.9568, 0.2167, 0.9568, 0.2252, 0.9562, 0.2223, 0.9692, 0.2194, 0.9705, 0.2194, 0.9705, 0.2223, 0.9692, 0.2232, 0.9787, 0.2174, 0.9797, 0.2085, 0.9115, 0.2133, 0.9126, 0.2159, 0.922, 0.2098, 0.9218, 0.2098, 0.9218, 0.2159, 0.922, 0.2139, 0.9336, 0.2083, 0.9339, 0.2083, 0.9339, 0.2139, 0.9336, 0.2161, 0.944, 0.2068, 0.9446, 0.2068, 0.9446, 0.2161, 0.944, 0.2167, 0.9568, 0.2094, 0.957, 0.2094, 0.957, 0.2167, 0.9568, 0.2194, 0.9705, 0.2095, 0.9682, 0.2095, 0.9682, 0.2194, 0.9705, 0.2174, 0.9797, 0.2125, 0.977, 0.2813, 0.9086, 0.2889, 0.9054, 0.2886, 0.9202, 0.2808, 0.9202, 0.2808, 0.9202, 0.2886, 0.9202, 0.2874, 0.9299, 0.2825, 0.9353, 0.2825, 0.9353, 0.2874, 0.9299, 0.2906, 0.9436, 0.2821, 0.9441, 0.2821, 0.9441, 0.2906, 0.9436, 0.2917, 0.9565, 0.2813, 0.9549, 0.2813, 0.9549, 0.2917, 0.9565, 0.2897, 0.9655, 0.2827, 0.9674, 0.2827, 0.9674, 0.2897, 0.9655, 0.2908, 0.9788, 0.2829, 0.9766])
me_plane_009.materials.append(mat_samich)
me_plane_009.use_remesh_preserve_volume = False
me_plane_009.use_remesh_preserve_attributes = False
me_plane_009.use_mirror_vertex_groups = False
me_plane_009.update()
me_plane_010 = bpy.data.meshes.new('Plane.010')
me_plane_010.from_pydata([(1.413, 0.5476, 0.1759), (-0.5476, 1.413, 0.1759), (0.5476, -1.413, 0.1759), (-1.413, -0.5476, 0.1759), (0.836, -0.7594, 0.0009835), (1.124, -0.1059, -0.05822), (-0.836, 0.7594, -0.02534), (-1.124, 0.1059, 0.0009835), (-0.9747, -0.741, -0.0285), (-0.5154, -0.9437, -0.0285), (-0.7471, 0.9609, -0.02631), (-0.9747, 0.03981, 0.0009835), (1.043, -0.2901, -0.04153), (1.043, -0.07003, -0.05686), (1.043, 0.7108, -0.0285), (0.4764, 0.9609, -0.0285), (0.7546, -0.9437, -0.007331), (-0.9747, 0.4452, -0.01268)], [], [(4, 16, 9, 8, 11), (0, 5, 13, 14), (5, 12, 13), (16, 2, 9), (8, 3, 7, 11), (13, 6, 10, 15, 14), (10, 1, 15), (12, 4, 11, 17, 6, 13), (11, 7, 17)])
me_plane_010.polygons.foreach_set('use_smooth', [True] * 9)
_uv = me_plane_010.uv_layers.new(name='UVMap')
_uv.uv.foreach_set('vector', [0.3101, 0.9644, 0.3101, 0.9716, 0.3521, 0.9901, 0.3702, 0.9901, 0.3816, 0.9644, 0.3101, 0.9128, 0.3101, 0.9386, 0.3133, 0.9386, 0.3247, 0.9128, 0.3101, 0.9386, 0.3101, 0.9458, 0.3133, 0.9386, 0.3101, 0.9716, 0.3101, 0.9901, 0.3521, 0.9901, 0.3702, 0.9901, 0.3875, 0.9901, 0.3875, 0.9644, 0.3816, 0.9644, 0.3133, 0.9386, 0.3875, 0.9386, 0.3875, 0.9306, 0.3471, 0.9128, 0.3247, 0.9128, 0.3875, 0.9306, 0.3875, 0.9128, 0.3471, 0.9128, 0.3101, 0.9458, 0.3101, 0.9644, 0.3816, 0.9644, 0.3875, 0.951, 0.3875, 0.9386, 0.3133, 0.9386, 0.3816, 0.9644, 0.3875, 0.9644, 0.3875, 0.951])
me_plane_010.materials.append(mat_samich)
me_plane_010.use_remesh_preserve_volume = False
me_plane_010.use_remesh_preserve_attributes = False
me_plane_010.use_mirror_vertex_groups = False
me_plane_010.update()

# ---- objects
ob_ham = bpy.data.objects.new('ham', me_plane_001)
ob_top_bread = bpy.data.objects.new('top bread', me_plane_005)
ob_bottom_bread = bpy.data.objects.new('bottom bread', me_plane_006)
ob_lettuce = bpy.data.objects.new('lettuce', me_plane_009)
ob_cheese = bpy.data.objects.new('cheese', me_plane_010)

# ---- transforms, parenting, visibility, modifiers, constraints
ob_ham.location = (0.0, 0.0, 0.01579)
ob_ham.scale = (-0.08739, -0.08739, -0.08739)
ob_ham.lineart.crease_threshold = 0.0
_m = ob_ham.modifiers.new('Solidify', 'SOLIDIFY')
_m.nonmanifold_thickness_mode = 'FIXED'
_m.nonmanifold_merge_threshold = 0.0003
_m = ob_ham.modifiers.new('Auto Smooth', 'NODES')
_m.node_group = ng_auto_smooth
_gi = [s.identifier for s in ng_auto_smooth.interface.items_tree if s.item_type == 'SOCKET' and s.in_out == 'INPUT']
_m[_gi[1]] = 0.5236  # Angle
ob_top_bread.location = (0.0, 0.0, 0.03199)
ob_top_bread.scale = (-0.08739, -0.08739, -0.08739)
ob_top_bread.lineart.crease_threshold = 0.0
_m = ob_top_bread.modifiers.new('Auto Smooth', 'NODES')
_m.node_group = ng_auto_smooth
_gi = [s.identifier for s in ng_auto_smooth.interface.items_tree if s.item_type == 'SOCKET' and s.in_out == 'INPUT']
_m[_gi[1]] = 0.5236  # Angle
ob_bottom_bread.location = (-2.661e-10, 0.0, -0.000113)
ob_bottom_bread.scale = (-0.08739, -0.08739, -0.08739)
ob_bottom_bread.lineart.crease_threshold = 0.0
_m = ob_bottom_bread.modifiers.new('Auto Smooth', 'NODES')
_m.node_group = ng_auto_smooth
_gi = [s.identifier for s in ng_auto_smooth.interface.items_tree if s.item_type == 'SOCKET' and s.in_out == 'INPUT']
_m[_gi[1]] = 0.5236  # Angle
ob_lettuce.location = (0.0, 0.0, 0.0224)
ob_lettuce.scale = (-0.08739, -0.08739, -0.08739)
ob_lettuce.lineart.crease_threshold = 0.0
_m = ob_lettuce.modifiers.new('Solidify', 'SOLIDIFY')
_m.nonmanifold_thickness_mode = 'FIXED'
_m.nonmanifold_merge_threshold = 0.0003
_m = ob_lettuce.modifiers.new('Auto Smooth', 'NODES')
_m.node_group = ng_auto_smooth
_gi = [s.identifier for s in ng_auto_smooth.interface.items_tree if s.item_type == 'SOCKET' and s.in_out == 'INPUT']
_m[_gi[1]] = 0.5236  # Angle
ob_cheese.location = (0.0, 0.0, 0.01344)
ob_cheese.scale = (-0.08739, -0.08739, -0.08739)
ob_cheese.lineart.crease_threshold = 0.0
_m = ob_cheese.modifiers.new('Solidify', 'SOLIDIFY')
_m.nonmanifold_thickness_mode = 'FIXED'
_m.nonmanifold_merge_threshold = 0.0003
_m = ob_cheese.modifiers.new('Auto Smooth', 'NODES')
_m.node_group = ng_auto_smooth
_gi = [s.identifier for s in ng_auto_smooth.interface.items_tree if s.item_type == 'SOCKET' and s.in_out == 'INPUT']
_m[_gi[1]] = 0.5236  # Angle

# ---- collection membership
col_collection.objects.link(ob_ham)
col_collection.objects.link(ob_top_bread)
col_collection.objects.link(ob_bottom_bread)
col_collection.objects.link(ob_lettuce)
col_collection.objects.link(ob_cheese)

# ---- scene / render settings (as saved in the file)
scene.frame_start = 1; scene.frame_end = 250; scene.frame_set(1)
scene.render.engine = 'BLENDER_EEVEE_NEXT'
scene.cycles.use_denoising = False
scene.cycles.samples = 128
scene.cycles.sampling_pattern = 'TABULATED_SOBOL'
scene.cycles.use_adaptive_sampling = False
scene.cycles.use_light_tree = False
scene.view_settings.view_transform = 'Filmic'
bpy.context.view_layer.update()

# ---- added for rendering (the .blend has no active camera and no usable light): camera, sun
cam_auto = bpy.data.cameras.new('AutoCamera')
cam_auto.lens = 50.0
cam_auto.sensor_width = 36.0
cam_auto.clip_end = 1000.0
ob_auto_camera = bpy.data.objects.new('AutoCamera', cam_auto)
scene.collection.objects.link(ob_auto_camera)
ob_auto_camera.location = (0.326692, -0.392031, 0.284636)
ob_auto_camera.rotation_euler = (1.09748, -7.21219e-08, 0.694738)
scene.camera = ob_auto_camera
light_auto_sun = bpy.data.lights.new('AutoSun', 'SUN')
light_auto_sun.energy = 3.0
light_auto_sun.angle = 0.0523599
ob_auto_sun = bpy.data.objects.new('AutoSun', light_auto_sun)
scene.collection.objects.link(ob_auto_sun)
ob_auto_sun.rotation_euler = (0.872665, 0.174533, 0.523599)
bpy.context.view_layer.update()

